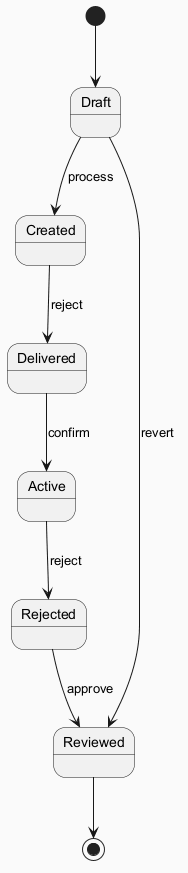

The diagram above was rendered by PlantUML. Its source (embedded in the PNG):
@startuml
skinparam backgroundColor #FAFAFA
skinparam classBackgroundColor #FFF3E0
skinparam classBorderColor #E65100
[*] --> Draft
Draft --> Created : process
Created --> Delivered : reject
Delivered --> Active : confirm
Active --> Rejected : reject
Rejected --> Reviewed : approve
Draft --> Reviewed : revert
Reviewed --> [*]
@enduml